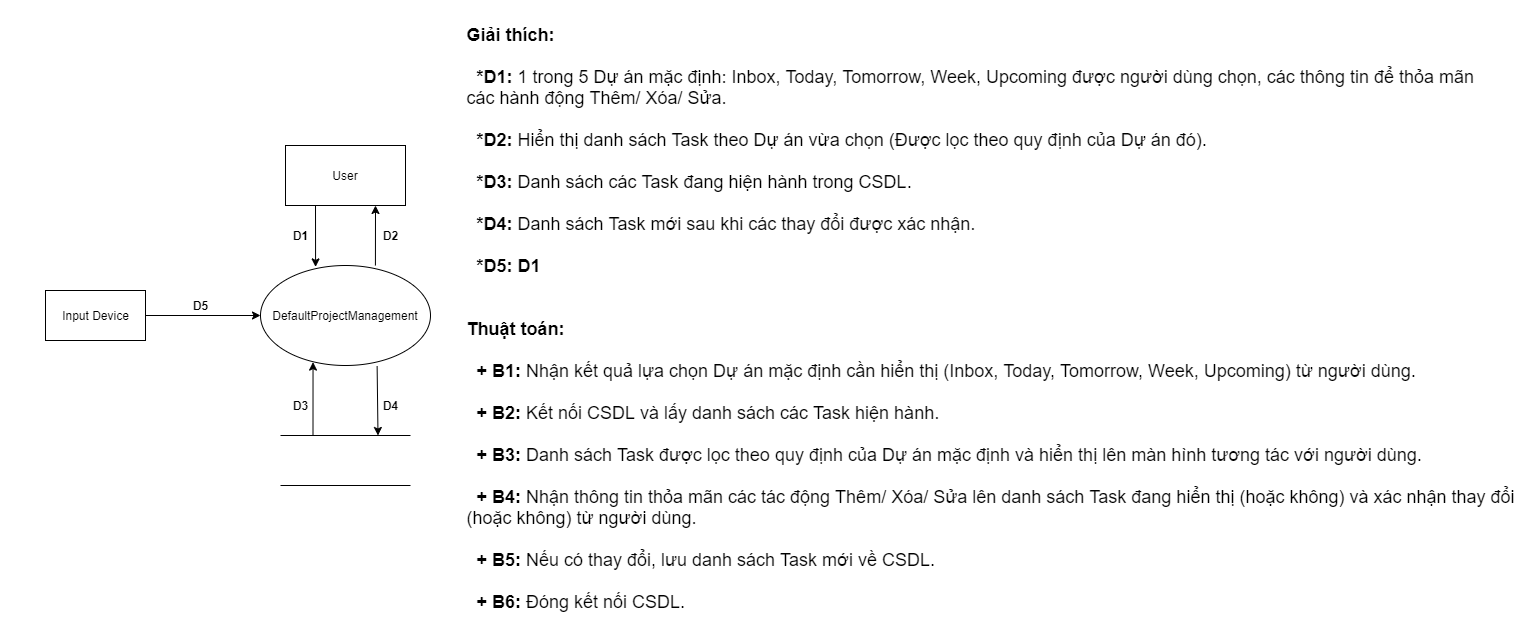

The diagram above was exported from draw.io. Its source (the exported page's mxGraphModel, read from the mxfile embedded in the PNG):
<mxGraphModel dx="1483" dy="1998" grid="1" gridSize="10" guides="1" tooltips="1" connect="1" arrows="1" fold="1" page="1" pageScale="1" pageWidth="827" pageHeight="1169" math="0" shadow="0">
  <root>
    <mxCell id="0" />
    <mxCell id="1" parent="0" />
    <mxCell id="prD2puv88FZxhSGPEbav-21" value="" style="html=1;dashed=0;whitespace=wrap;strokeColor=none;" vertex="1" parent="1">
      <mxGeometry x="75" y="-105" width="1520" height="630" as="geometry" />
    </mxCell>
    <mxCell id="prD2puv88FZxhSGPEbav-1" value="User" style="rounded=0;whiteSpace=wrap;html=1;" vertex="1" parent="1">
      <mxGeometry x="360" y="40" width="120" height="60" as="geometry" />
    </mxCell>
    <mxCell id="prD2puv88FZxhSGPEbav-2" value="DefaultProjectManagement" style="ellipse;whiteSpace=wrap;html=1;" vertex="1" parent="1">
      <mxGeometry x="335" y="160" width="170" height="100" as="geometry" />
    </mxCell>
    <mxCell id="prD2puv88FZxhSGPEbav-3" value="" style="html=1;dashed=0;whitespace=wrap;shape=partialRectangle;right=0;left=0;" vertex="1" parent="1">
      <mxGeometry x="355" y="330" width="130" height="50" as="geometry" />
    </mxCell>
    <mxCell id="prD2puv88FZxhSGPEbav-5" style="edgeStyle=orthogonalEdgeStyle;rounded=0;orthogonalLoop=1;jettySize=auto;html=1;entryX=0;entryY=0.5;entryDx=0;entryDy=0;" edge="1" parent="1" source="prD2puv88FZxhSGPEbav-4" target="prD2puv88FZxhSGPEbav-2">
      <mxGeometry relative="1" as="geometry" />
    </mxCell>
    <mxCell id="prD2puv88FZxhSGPEbav-4" value="Input Device" style="html=1;dashed=0;whitespace=wrap;" vertex="1" parent="1">
      <mxGeometry x="120" y="185" width="100" height="50" as="geometry" />
    </mxCell>
    <mxCell id="prD2puv88FZxhSGPEbav-6" value="" style="endArrow=classic;html=1;exitX=0.25;exitY=1;exitDx=0;exitDy=0;entryX=0.324;entryY=0.014;entryDx=0;entryDy=0;entryPerimeter=0;" edge="1" parent="1" source="prD2puv88FZxhSGPEbav-1" target="prD2puv88FZxhSGPEbav-2">
      <mxGeometry width="50" height="50" relative="1" as="geometry">
        <mxPoint x="390" y="320" as="sourcePoint" />
        <mxPoint x="440" y="270" as="targetPoint" />
      </mxGeometry>
    </mxCell>
    <mxCell id="prD2puv88FZxhSGPEbav-7" value="" style="endArrow=classic;html=1;exitX=0.676;exitY=0;exitDx=0;exitDy=0;exitPerimeter=0;entryX=0.75;entryY=1;entryDx=0;entryDy=0;" edge="1" parent="1" source="prD2puv88FZxhSGPEbav-2" target="prD2puv88FZxhSGPEbav-1">
      <mxGeometry width="50" height="50" relative="1" as="geometry">
        <mxPoint x="390" y="320" as="sourcePoint" />
        <mxPoint x="440" y="270" as="targetPoint" />
      </mxGeometry>
    </mxCell>
    <mxCell id="prD2puv88FZxhSGPEbav-8" value="" style="endArrow=classic;html=1;exitX=0.25;exitY=0;exitDx=0;exitDy=0;entryX=0.309;entryY=0.966;entryDx=0;entryDy=0;entryPerimeter=0;" edge="1" parent="1" source="prD2puv88FZxhSGPEbav-3" target="prD2puv88FZxhSGPEbav-2">
      <mxGeometry width="50" height="50" relative="1" as="geometry">
        <mxPoint x="390" y="320" as="sourcePoint" />
        <mxPoint x="440" y="270" as="targetPoint" />
      </mxGeometry>
    </mxCell>
    <mxCell id="prD2puv88FZxhSGPEbav-9" value="" style="endArrow=classic;html=1;entryX=0.75;entryY=0;entryDx=0;entryDy=0;exitX=0.686;exitY=1.006;exitDx=0;exitDy=0;exitPerimeter=0;" edge="1" parent="1" source="prD2puv88FZxhSGPEbav-2" target="prD2puv88FZxhSGPEbav-3">
      <mxGeometry width="50" height="50" relative="1" as="geometry">
        <mxPoint x="390" y="320" as="sourcePoint" />
        <mxPoint x="440" y="270" as="targetPoint" />
      </mxGeometry>
    </mxCell>
    <mxCell id="prD2puv88FZxhSGPEbav-11" value="&lt;b&gt;D1&lt;/b&gt;" style="text;html=1;align=center;verticalAlign=middle;resizable=0;points=[];autosize=1;" vertex="1" parent="1">
      <mxGeometry x="360" y="120" width="30" height="20" as="geometry" />
    </mxCell>
    <mxCell id="prD2puv88FZxhSGPEbav-12" value="&lt;b&gt;D2&lt;/b&gt;" style="text;html=1;align=center;verticalAlign=middle;resizable=0;points=[];autosize=1;" vertex="1" parent="1">
      <mxGeometry x="450" y="120" width="30" height="20" as="geometry" />
    </mxCell>
    <mxCell id="prD2puv88FZxhSGPEbav-14" value="&lt;b&gt;D3&lt;/b&gt;" style="text;html=1;align=center;verticalAlign=middle;resizable=0;points=[];autosize=1;" vertex="1" parent="1">
      <mxGeometry x="360" y="290" width="30" height="20" as="geometry" />
    </mxCell>
    <mxCell id="prD2puv88FZxhSGPEbav-15" value="&lt;b&gt;D4&lt;/b&gt;" style="text;html=1;align=center;verticalAlign=middle;resizable=0;points=[];autosize=1;" vertex="1" parent="1">
      <mxGeometry x="450" y="290" width="30" height="20" as="geometry" />
    </mxCell>
    <mxCell id="prD2puv88FZxhSGPEbav-17" value="&lt;b&gt;D5&lt;/b&gt;" style="text;html=1;align=center;verticalAlign=middle;resizable=0;points=[];autosize=1;" vertex="1" parent="1">
      <mxGeometry x="260" y="190" width="30" height="20" as="geometry" />
    </mxCell>
    <mxCell id="prD2puv88FZxhSGPEbav-20" value="&lt;div style=&quot;text-align: justify&quot;&gt;&lt;b style=&quot;font-size: 18px&quot;&gt;Giải thích:&lt;/b&gt;&lt;/div&gt;&lt;div style=&quot;text-align: justify&quot;&gt;&lt;b style=&quot;font-size: 18px&quot;&gt;&lt;br&gt;&lt;/b&gt;&lt;/div&gt;&lt;div style=&quot;font-size: 18px ; text-align: justify&quot;&gt;&lt;b&gt;&amp;nbsp; *D1:&amp;nbsp;&lt;/b&gt;1 trong 5&amp;nbsp;Dự án mặc định: Inbox, Today, Tomorrow,&amp;nbsp;&lt;span&gt;Week, Upcoming được người dùng chọn, các thông tin để thỏa mãn&lt;/span&gt;&lt;/div&gt;&lt;div style=&quot;font-size: 18px ; text-align: justify&quot;&gt;&lt;span&gt;các&amp;nbsp;&lt;/span&gt;&lt;span&gt;hành động&amp;nbsp;&lt;/span&gt;&lt;span&gt;Thêm/ Xóa/ Sửa.&lt;/span&gt;&lt;/div&gt;&lt;div style=&quot;font-size: 18px ; text-align: justify&quot;&gt;&lt;span&gt;&lt;br&gt;&lt;/span&gt;&lt;/div&gt;&lt;div style=&quot;font-size: 18px ; text-align: justify&quot;&gt;&amp;nbsp;&amp;nbsp;&lt;b&gt;*D2:&amp;nbsp;&lt;/b&gt;Hiển thị danh sách Task theo Dự án vừa chọn (Được lọc theo quy định của Dự án đó&lt;span&gt;).&lt;/span&gt;&lt;/div&gt;&lt;div style=&quot;font-size: 18px ; text-align: justify&quot;&gt;&lt;span&gt;&lt;br&gt;&lt;/span&gt;&lt;/div&gt;&lt;div style=&quot;font-size: 18px ; text-align: justify&quot;&gt;&amp;nbsp; &lt;b&gt;*D3:&lt;/b&gt;&amp;nbsp;Danh sách các Task đang hiện hành trong CSDL.&lt;/div&gt;&lt;div style=&quot;font-size: 18px ; text-align: justify&quot;&gt;&lt;br&gt;&lt;/div&gt;&lt;div style=&quot;font-size: 18px ; text-align: justify&quot;&gt;&amp;nbsp; &lt;b&gt;*D4: &lt;/b&gt;Danh sách Task mới sau khi các thay đổi được xác nhận.&lt;/div&gt;&lt;div style=&quot;font-size: 18px ; text-align: justify&quot;&gt;&lt;br&gt;&lt;/div&gt;&lt;div style=&quot;font-size: 18px ; text-align: justify&quot;&gt;&amp;nbsp; &lt;b&gt;*D5: D1&lt;/b&gt;&lt;/div&gt;&lt;div style=&quot;font-size: 18px ; text-align: justify&quot;&gt;&lt;br&gt;&lt;/div&gt;&lt;div style=&quot;font-size: 18px ; text-align: justify&quot;&gt;&lt;br&gt;&lt;/div&gt;&lt;div style=&quot;font-size: 18px ; text-align: justify&quot;&gt;&lt;b&gt;Thuật toán:&lt;/b&gt;&lt;/div&gt;&lt;div style=&quot;font-size: 18px ; text-align: justify&quot;&gt;&lt;b&gt;&lt;br&gt;&lt;/b&gt;&lt;/div&gt;&lt;div style=&quot;font-size: 18px ; text-align: justify&quot;&gt;&lt;b&gt;&amp;nbsp; + B1: &lt;/b&gt;Nhận kết quả&amp;nbsp;lựa chọn Dự án mặc định cần hiển thị (Inbox, Today, Tomorrow, Week, Upcoming) từ người dùng.&lt;/div&gt;&lt;div style=&quot;font-size: 18px ; text-align: justify&quot;&gt;&lt;span&gt;&lt;br&gt;&lt;/span&gt;&lt;/div&gt;&lt;div style=&quot;font-size: 18px ; text-align: justify&quot;&gt;&lt;b&gt;&amp;nbsp; + B2: &lt;/b&gt;Kết nối CSDL và lấy danh sách các Task hiện hành.&lt;/div&gt;&lt;div style=&quot;font-size: 18px ; text-align: justify&quot;&gt;&lt;br&gt;&lt;/div&gt;&lt;div style=&quot;font-size: 18px ; text-align: justify&quot;&gt;&lt;b&gt;&amp;nbsp; + B3: &lt;/b&gt;Danh sách Task được lọc theo quy định của Dự án mặc định và hiển thị lên màn hình tương tác với người dùng.&lt;/div&gt;&lt;div style=&quot;font-size: 18px ; text-align: justify&quot;&gt;&lt;br&gt;&lt;/div&gt;&lt;div style=&quot;font-size: 18px ; text-align: justify&quot;&gt;&lt;b&gt;&amp;nbsp; + B4: &lt;/b&gt;Nhận thông tin thỏa mãn các tác động Thêm/ Xóa/ Sửa lên danh sách Task đang hiển thị (hoặc không) và xác nhận thay đổi&lt;/div&gt;&lt;div style=&quot;font-size: 18px ; text-align: justify&quot;&gt;(hoặc không) từ người dùng.&lt;/div&gt;&lt;div style=&quot;font-size: 18px ; text-align: justify&quot;&gt;&lt;br&gt;&lt;/div&gt;&lt;div style=&quot;font-size: 18px ; text-align: justify&quot;&gt;&lt;b&gt;&amp;nbsp; + B5: &lt;/b&gt;Nếu có thay đổi, lưu danh sách Task mới về CSDL.&lt;/div&gt;&lt;div style=&quot;font-size: 18px ; text-align: justify&quot;&gt;&lt;br&gt;&lt;/div&gt;&lt;div style=&quot;font-size: 18px ; text-align: justify&quot;&gt;&lt;b&gt;&amp;nbsp; + B6: &lt;/b&gt;Đóng kết nối CSDL.&lt;/div&gt;&lt;div&gt;&lt;br&gt;&lt;/div&gt;" style="text;html=1;align=center;verticalAlign=middle;resizable=0;points=[];autosize=1;" vertex="1" parent="1">
      <mxGeometry x="535" y="20" width="1060" height="400" as="geometry" />
    </mxCell>
  </root>
</mxGraphModel>